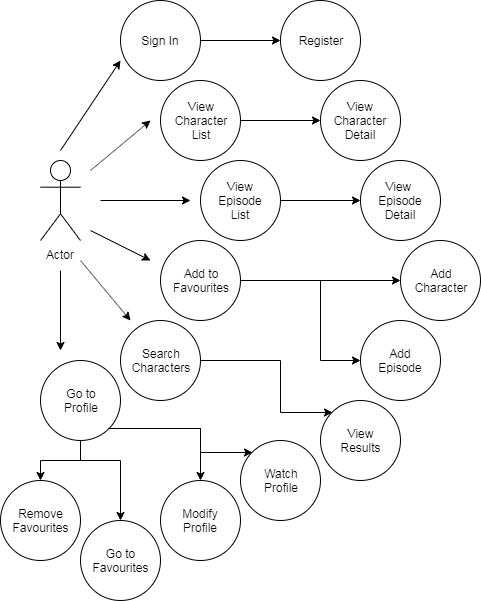

The diagram above was exported from draw.io. Its source (the exported page's mxGraphModel, read from the mxfile embedded in the PNG):
<mxGraphModel dx="854" dy="387" grid="1" gridSize="10" guides="1" tooltips="1" connect="1" arrows="1" fold="1" page="1" pageScale="1" pageWidth="827" pageHeight="1169" math="0" shadow="0">
  <root>
    <mxCell id="0" />
    <mxCell id="1" parent="0" />
    <mxCell id="WRKPaCWNA64Ial8Z4QvA-1" value="Actor" style="shape=umlActor;verticalLabelPosition=bottom;labelBackgroundColor=#ffffff;verticalAlign=top;html=1;outlineConnect=0;" parent="1" vertex="1">
      <mxGeometry x="40" y="200" width="40" height="80" as="geometry" />
    </mxCell>
    <mxCell id="WRKPaCWNA64Ial8Z4QvA-2" value="" style="ellipse;whiteSpace=wrap;html=1;aspect=fixed;" parent="1" vertex="1">
      <mxGeometry x="120" y="40" width="80" height="80" as="geometry" />
    </mxCell>
    <mxCell id="WRKPaCWNA64Ial8Z4QvA-3" value="" style="ellipse;whiteSpace=wrap;html=1;aspect=fixed;" parent="1" vertex="1">
      <mxGeometry x="160" y="120" width="80" height="80" as="geometry" />
    </mxCell>
    <mxCell id="WRKPaCWNA64Ial8Z4QvA-4" value="" style="ellipse;whiteSpace=wrap;html=1;aspect=fixed;" parent="1" vertex="1">
      <mxGeometry x="200" y="200" width="80" height="80" as="geometry" />
    </mxCell>
    <mxCell id="WRKPaCWNA64Ial8Z4QvA-5" value="" style="ellipse;whiteSpace=wrap;html=1;aspect=fixed;" parent="1" vertex="1">
      <mxGeometry x="160" y="280" width="80" height="80" as="geometry" />
    </mxCell>
    <mxCell id="WRKPaCWNA64Ial8Z4QvA-45" style="edgeStyle=orthogonalEdgeStyle;rounded=0;orthogonalLoop=1;jettySize=auto;html=1;exitX=1;exitY=0.5;exitDx=0;exitDy=0;entryX=0;entryY=0;entryDx=0;entryDy=0;" parent="1" source="WRKPaCWNA64Ial8Z4QvA-6" target="WRKPaCWNA64Ial8Z4QvA-37" edge="1">
      <mxGeometry relative="1" as="geometry">
        <Array as="points">
          <mxPoint x="280" y="400" />
          <mxPoint x="280" y="452" />
        </Array>
      </mxGeometry>
    </mxCell>
    <mxCell id="WRKPaCWNA64Ial8Z4QvA-6" value="" style="ellipse;whiteSpace=wrap;html=1;aspect=fixed;" parent="1" vertex="1">
      <mxGeometry x="120" y="360" width="80" height="80" as="geometry" />
    </mxCell>
    <mxCell id="WRKPaCWNA64Ial8Z4QvA-40" style="edgeStyle=orthogonalEdgeStyle;rounded=0;orthogonalLoop=1;jettySize=auto;html=1;exitX=1;exitY=0.5;exitDx=0;exitDy=0;entryX=0;entryY=0.5;entryDx=0;entryDy=0;" parent="1" source="WRKPaCWNA64Ial8Z4QvA-7" target="WRKPaCWNA64Ial8Z4QvA-13" edge="1">
      <mxGeometry relative="1" as="geometry" />
    </mxCell>
    <mxCell id="WRKPaCWNA64Ial8Z4QvA-7" value="Sign In" style="text;html=1;strokeColor=none;fillColor=none;align=center;verticalAlign=middle;whiteSpace=wrap;rounded=0;" parent="1" vertex="1">
      <mxGeometry x="120" y="40" width="80" height="80" as="geometry" />
    </mxCell>
    <mxCell id="WRKPaCWNA64Ial8Z4QvA-41" style="edgeStyle=orthogonalEdgeStyle;rounded=0;orthogonalLoop=1;jettySize=auto;html=1;exitX=1;exitY=0.5;exitDx=0;exitDy=0;entryX=0;entryY=0.5;entryDx=0;entryDy=0;" parent="1" source="WRKPaCWNA64Ial8Z4QvA-8" target="WRKPaCWNA64Ial8Z4QvA-16" edge="1">
      <mxGeometry relative="1" as="geometry" />
    </mxCell>
    <mxCell id="WRKPaCWNA64Ial8Z4QvA-8" value="View&lt;br&gt;Character&lt;br&gt;List" style="text;html=1;strokeColor=none;fillColor=none;align=center;verticalAlign=middle;whiteSpace=wrap;rounded=0;" parent="1" vertex="1">
      <mxGeometry x="160" y="120" width="80" height="80" as="geometry" />
    </mxCell>
    <mxCell id="WRKPaCWNA64Ial8Z4QvA-42" style="edgeStyle=orthogonalEdgeStyle;rounded=0;orthogonalLoop=1;jettySize=auto;html=1;exitX=1;exitY=0.5;exitDx=0;exitDy=0;entryX=0;entryY=0.5;entryDx=0;entryDy=0;" parent="1" source="WRKPaCWNA64Ial8Z4QvA-9" target="WRKPaCWNA64Ial8Z4QvA-18" edge="1">
      <mxGeometry relative="1" as="geometry" />
    </mxCell>
    <mxCell id="WRKPaCWNA64Ial8Z4QvA-9" value="View&lt;br&gt;Episode&lt;br&gt;List" style="text;html=1;strokeColor=none;fillColor=none;align=center;verticalAlign=middle;whiteSpace=wrap;rounded=0;" parent="1" vertex="1">
      <mxGeometry x="200" y="200" width="80" height="80" as="geometry" />
    </mxCell>
    <mxCell id="WRKPaCWNA64Ial8Z4QvA-43" style="edgeStyle=orthogonalEdgeStyle;rounded=0;orthogonalLoop=1;jettySize=auto;html=1;exitX=1;exitY=0.5;exitDx=0;exitDy=0;" parent="1" source="WRKPaCWNA64Ial8Z4QvA-10" target="WRKPaCWNA64Ial8Z4QvA-20" edge="1">
      <mxGeometry relative="1" as="geometry" />
    </mxCell>
    <mxCell id="WRKPaCWNA64Ial8Z4QvA-44" style="edgeStyle=orthogonalEdgeStyle;rounded=0;orthogonalLoop=1;jettySize=auto;html=1;exitX=1;exitY=0.5;exitDx=0;exitDy=0;entryX=0;entryY=0.5;entryDx=0;entryDy=0;" parent="1" source="WRKPaCWNA64Ial8Z4QvA-10" target="WRKPaCWNA64Ial8Z4QvA-21" edge="1">
      <mxGeometry relative="1" as="geometry">
        <Array as="points">
          <mxPoint x="320" y="320" />
          <mxPoint x="320" y="400" />
        </Array>
      </mxGeometry>
    </mxCell>
    <mxCell id="WRKPaCWNA64Ial8Z4QvA-10" value="Add to&lt;br&gt;Favourites" style="text;html=1;strokeColor=none;fillColor=none;align=center;verticalAlign=middle;whiteSpace=wrap;rounded=0;" parent="1" vertex="1">
      <mxGeometry x="160" y="280" width="80" height="80" as="geometry" />
    </mxCell>
    <mxCell id="WRKPaCWNA64Ial8Z4QvA-11" value="Search&lt;br&gt;Characters" style="text;html=1;strokeColor=none;fillColor=none;align=center;verticalAlign=middle;whiteSpace=wrap;rounded=0;" parent="1" vertex="1">
      <mxGeometry x="140" y="360" width="40" height="80" as="geometry" />
    </mxCell>
    <mxCell id="WRKPaCWNA64Ial8Z4QvA-12" value="" style="ellipse;whiteSpace=wrap;html=1;aspect=fixed;" parent="1" vertex="1">
      <mxGeometry x="280" y="40" width="80" height="80" as="geometry" />
    </mxCell>
    <mxCell id="WRKPaCWNA64Ial8Z4QvA-13" value="Register" style="text;html=1;strokeColor=none;fillColor=none;align=center;verticalAlign=middle;whiteSpace=wrap;rounded=0;" parent="1" vertex="1">
      <mxGeometry x="280" y="40" width="80" height="80" as="geometry" />
    </mxCell>
    <mxCell id="WRKPaCWNA64Ial8Z4QvA-15" value="" style="ellipse;whiteSpace=wrap;html=1;aspect=fixed;" parent="1" vertex="1">
      <mxGeometry x="320" y="120" width="80" height="80" as="geometry" />
    </mxCell>
    <mxCell id="WRKPaCWNA64Ial8Z4QvA-16" value="View Character&lt;br&gt;Detail" style="text;html=1;strokeColor=none;fillColor=none;align=center;verticalAlign=middle;whiteSpace=wrap;rounded=0;" parent="1" vertex="1">
      <mxGeometry x="320" y="120" width="80" height="80" as="geometry" />
    </mxCell>
    <mxCell id="WRKPaCWNA64Ial8Z4QvA-17" value="" style="ellipse;whiteSpace=wrap;html=1;aspect=fixed;" parent="1" vertex="1">
      <mxGeometry x="360" y="200" width="80" height="80" as="geometry" />
    </mxCell>
    <mxCell id="WRKPaCWNA64Ial8Z4QvA-18" value="View &lt;br&gt;Episode&lt;br&gt;Detail" style="text;html=1;strokeColor=none;fillColor=none;align=center;verticalAlign=middle;whiteSpace=wrap;rounded=0;" parent="1" vertex="1">
      <mxGeometry x="360" y="200" width="80" height="80" as="geometry" />
    </mxCell>
    <mxCell id="WRKPaCWNA64Ial8Z4QvA-19" value="" style="ellipse;whiteSpace=wrap;html=1;aspect=fixed;" parent="1" vertex="1">
      <mxGeometry x="400" y="280" width="80" height="80" as="geometry" />
    </mxCell>
    <mxCell id="WRKPaCWNA64Ial8Z4QvA-20" value="Add&lt;br&gt;Character" style="text;html=1;strokeColor=none;fillColor=none;align=center;verticalAlign=middle;whiteSpace=wrap;rounded=0;" parent="1" vertex="1">
      <mxGeometry x="400" y="280" width="80" height="80" as="geometry" />
    </mxCell>
    <mxCell id="WRKPaCWNA64Ial8Z4QvA-21" value="" style="ellipse;whiteSpace=wrap;html=1;aspect=fixed;" parent="1" vertex="1">
      <mxGeometry x="360" y="360" width="80" height="80" as="geometry" />
    </mxCell>
    <mxCell id="WRKPaCWNA64Ial8Z4QvA-22" value="Add&lt;br&gt;Episode" style="text;html=1;strokeColor=none;fillColor=none;align=center;verticalAlign=middle;whiteSpace=wrap;rounded=0;" parent="1" vertex="1">
      <mxGeometry x="380" y="360" width="40" height="80" as="geometry" />
    </mxCell>
    <mxCell id="WRKPaCWNA64Ial8Z4QvA-27" value="" style="ellipse;whiteSpace=wrap;html=1;aspect=fixed;" parent="1" vertex="1">
      <mxGeometry x="240" y="480" width="80" height="80" as="geometry" />
    </mxCell>
    <mxCell id="WRKPaCWNA64Ial8Z4QvA-28" value="Watch&lt;br&gt;Profile" style="text;html=1;strokeColor=none;fillColor=none;align=center;verticalAlign=middle;whiteSpace=wrap;rounded=0;" parent="1" vertex="1">
      <mxGeometry x="260" y="480" width="40" height="80" as="geometry" />
    </mxCell>
    <mxCell id="WRKPaCWNA64Ial8Z4QvA-29" value="" style="ellipse;whiteSpace=wrap;html=1;aspect=fixed;" parent="1" vertex="1">
      <mxGeometry x="160" y="520" width="80" height="80" as="geometry" />
    </mxCell>
    <mxCell id="WRKPaCWNA64Ial8Z4QvA-30" value="Modify&lt;br&gt;Profile" style="text;html=1;strokeColor=none;fillColor=none;align=center;verticalAlign=middle;whiteSpace=wrap;rounded=0;" parent="1" vertex="1">
      <mxGeometry x="180" y="520" width="40" height="80" as="geometry" />
    </mxCell>
    <mxCell id="WRKPaCWNA64Ial8Z4QvA-31" value="" style="ellipse;whiteSpace=wrap;html=1;aspect=fixed;" parent="1" vertex="1">
      <mxGeometry x="80" y="560" width="80" height="80" as="geometry" />
    </mxCell>
    <mxCell id="WRKPaCWNA64Ial8Z4QvA-32" value="Go to&lt;br&gt;Favourites" style="text;html=1;strokeColor=none;fillColor=none;align=center;verticalAlign=middle;whiteSpace=wrap;rounded=0;" parent="1" vertex="1">
      <mxGeometry x="100" y="560" width="40" height="80" as="geometry" />
    </mxCell>
    <mxCell id="WRKPaCWNA64Ial8Z4QvA-33" value="" style="ellipse;whiteSpace=wrap;html=1;aspect=fixed;" parent="1" vertex="1">
      <mxGeometry y="520" width="80" height="80" as="geometry" />
    </mxCell>
    <mxCell id="WRKPaCWNA64Ial8Z4QvA-34" value="Remove&lt;br&gt;Favourites" style="text;html=1;strokeColor=none;fillColor=none;align=center;verticalAlign=middle;whiteSpace=wrap;rounded=0;" parent="1" vertex="1">
      <mxGeometry x="20" y="520" width="40" height="80" as="geometry" />
    </mxCell>
    <mxCell id="WRKPaCWNA64Ial8Z4QvA-46" style="edgeStyle=orthogonalEdgeStyle;rounded=0;orthogonalLoop=1;jettySize=auto;html=1;exitX=1;exitY=1;exitDx=0;exitDy=0;entryX=0;entryY=0;entryDx=0;entryDy=0;" parent="1" source="WRKPaCWNA64Ial8Z4QvA-35" target="WRKPaCWNA64Ial8Z4QvA-27" edge="1">
      <mxGeometry relative="1" as="geometry">
        <Array as="points">
          <mxPoint x="200" y="468" />
          <mxPoint x="200" y="492" />
        </Array>
      </mxGeometry>
    </mxCell>
    <mxCell id="WRKPaCWNA64Ial8Z4QvA-35" value="" style="ellipse;whiteSpace=wrap;html=1;aspect=fixed;" parent="1" vertex="1">
      <mxGeometry x="40" y="400" width="80" height="80" as="geometry" />
    </mxCell>
    <mxCell id="WRKPaCWNA64Ial8Z4QvA-47" style="edgeStyle=orthogonalEdgeStyle;rounded=0;orthogonalLoop=1;jettySize=auto;html=1;exitX=1;exitY=1;exitDx=0;exitDy=0;entryX=0.5;entryY=0;entryDx=0;entryDy=0;" parent="1" source="WRKPaCWNA64Ial8Z4QvA-35" target="WRKPaCWNA64Ial8Z4QvA-30" edge="1">
      <mxGeometry relative="1" as="geometry" />
    </mxCell>
    <mxCell id="WRKPaCWNA64Ial8Z4QvA-48" style="edgeStyle=orthogonalEdgeStyle;rounded=0;orthogonalLoop=1;jettySize=auto;html=1;exitX=0.5;exitY=1;exitDx=0;exitDy=0;entryX=0.5;entryY=0;entryDx=0;entryDy=0;" parent="1" source="WRKPaCWNA64Ial8Z4QvA-36" target="WRKPaCWNA64Ial8Z4QvA-32" edge="1">
      <mxGeometry relative="1" as="geometry">
        <Array as="points">
          <mxPoint x="80" y="500" />
          <mxPoint x="120" y="500" />
        </Array>
      </mxGeometry>
    </mxCell>
    <mxCell id="WRKPaCWNA64Ial8Z4QvA-49" style="edgeStyle=orthogonalEdgeStyle;rounded=0;orthogonalLoop=1;jettySize=auto;html=1;exitX=0.5;exitY=1;exitDx=0;exitDy=0;entryX=0.5;entryY=0;entryDx=0;entryDy=0;" parent="1" source="WRKPaCWNA64Ial8Z4QvA-36" target="WRKPaCWNA64Ial8Z4QvA-34" edge="1">
      <mxGeometry relative="1" as="geometry" />
    </mxCell>
    <mxCell id="WRKPaCWNA64Ial8Z4QvA-36" value="Go to&lt;br&gt;Profile" style="text;html=1;strokeColor=none;fillColor=none;align=center;verticalAlign=middle;whiteSpace=wrap;rounded=0;" parent="1" vertex="1">
      <mxGeometry x="60" y="400" width="40" height="80" as="geometry" />
    </mxCell>
    <mxCell id="WRKPaCWNA64Ial8Z4QvA-37" value="" style="ellipse;whiteSpace=wrap;html=1;aspect=fixed;" parent="1" vertex="1">
      <mxGeometry x="320" y="440" width="80" height="80" as="geometry" />
    </mxCell>
    <mxCell id="WRKPaCWNA64Ial8Z4QvA-38" value="View&lt;br&gt;Results" style="text;html=1;strokeColor=none;fillColor=none;align=center;verticalAlign=middle;whiteSpace=wrap;rounded=0;" parent="1" vertex="1">
      <mxGeometry x="340" y="440" width="40" height="80" as="geometry" />
    </mxCell>
    <mxCell id="WRKPaCWNA64Ial8Z4QvA-58" value="" style="endArrow=classic;html=1;entryX=0;entryY=0.75;entryDx=0;entryDy=0;" parent="1" target="WRKPaCWNA64Ial8Z4QvA-7" edge="1">
      <mxGeometry width="50" height="50" relative="1" as="geometry">
        <mxPoint x="60" y="190" as="sourcePoint" />
        <mxPoint x="110" y="130" as="targetPoint" />
      </mxGeometry>
    </mxCell>
    <mxCell id="WRKPaCWNA64Ial8Z4QvA-59" value="" style="endArrow=classic;html=1;" parent="1" edge="1">
      <mxGeometry width="50" height="50" relative="1" as="geometry">
        <mxPoint x="90" y="210" as="sourcePoint" />
        <mxPoint x="150" y="160" as="targetPoint" />
      </mxGeometry>
    </mxCell>
    <mxCell id="WRKPaCWNA64Ial8Z4QvA-60" value="" style="endArrow=classic;html=1;" parent="1" edge="1">
      <mxGeometry width="50" height="50" relative="1" as="geometry">
        <mxPoint x="100" y="240" as="sourcePoint" />
        <mxPoint x="190" y="240" as="targetPoint" />
      </mxGeometry>
    </mxCell>
    <mxCell id="WRKPaCWNA64Ial8Z4QvA-61" value="" style="endArrow=classic;html=1;" parent="1" edge="1">
      <mxGeometry width="50" height="50" relative="1" as="geometry">
        <mxPoint x="90" y="270" as="sourcePoint" />
        <mxPoint x="150" y="300" as="targetPoint" />
      </mxGeometry>
    </mxCell>
    <mxCell id="WRKPaCWNA64Ial8Z4QvA-62" value="" style="endArrow=classic;html=1;" parent="1" edge="1">
      <mxGeometry width="50" height="50" relative="1" as="geometry">
        <mxPoint x="80" y="300" as="sourcePoint" />
        <mxPoint x="130" y="360" as="targetPoint" />
      </mxGeometry>
    </mxCell>
    <mxCell id="WRKPaCWNA64Ial8Z4QvA-63" value="" style="endArrow=classic;html=1;" parent="1" edge="1">
      <mxGeometry width="50" height="50" relative="1" as="geometry">
        <mxPoint x="60" y="310" as="sourcePoint" />
        <mxPoint x="60" y="390" as="targetPoint" />
      </mxGeometry>
    </mxCell>
  </root>
</mxGraphModel>